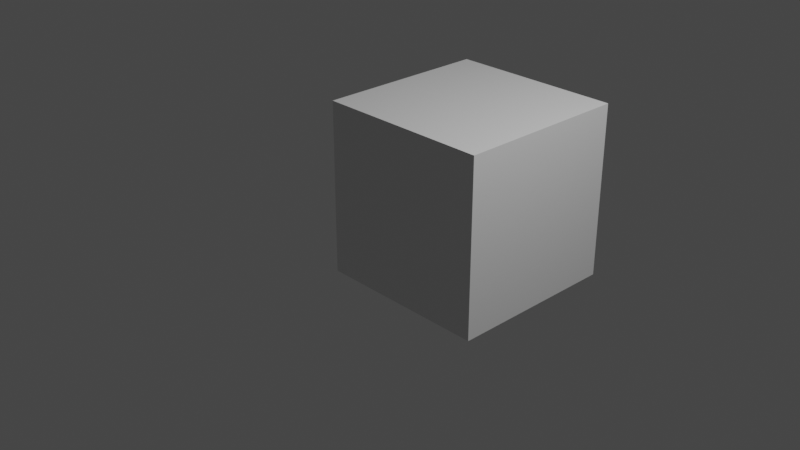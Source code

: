 # Source: snapping.blend  (saved by Blender 2.93.21; exported with 4.5.12 LTS)
import bpy
from mathutils import Matrix  # noqa: F401  (used for matrix-valued properties, if any)

bpy.ops.wm.read_factory_settings(use_empty=True)
scene = bpy.context.scene
scene.name = 'Scene'

# ---- collections
col_collection = bpy.data.collections.new('Collection'); scene.collection.children.link(col_collection)

# ---- materials (node trees are filled in below, after node groups)
mat_material = bpy.data.materials.new('Material')
mat_material.alpha_threshold = 0.0
mat_material.use_transparent_shadow = False
mat_material.line_color = (0.0, 0.0, 0.0, 1.0)

# ---- material node trees
mat_material.use_nodes = True; mat_material.node_tree.nodes.clear()
_N = mat_material.node_tree.nodes; _L = mat_material.node_tree.links
n0 = _N.new('ShaderNodeOutputMaterial'); n0.name = 'Material Output'; n0.location = (300, 300)
n1 = _N.new('ShaderNodeBsdfPrincipled'); n1.name = 'Principled BSDF'; n1.location = (10, 300)
n1.distribution = 'GGX'
n1.subsurface_method = 'BURLEY'
n1.inputs[2].default_value = 0.4
n1.inputs[3].default_value = 1.45
n1.inputs[27].default_value = (0.0, 0.0, 0.0, 1.0)
n1.inputs[28].default_value = 1.0
_L.new(n1.outputs[0], n0.inputs[0])
n0.is_active_output = True

# ---- world
world_world = bpy.data.worlds.new('World'); scene.world = world_world
world_world.use_nodes = True; world_world.node_tree.nodes.clear()
_N = world_world.node_tree.nodes; _L = world_world.node_tree.links
n0 = _N.new('ShaderNodeOutputWorld'); n0.name = 'World Output'; n0.location = (300, 300)
n1 = _N.new('ShaderNodeBackground'); n1.name = 'Background'; n1.location = (10, 300)
n1.inputs[0].default_value = (0.05088, 0.05088, 0.05088, 1.0)
_L.new(n1.outputs[0], n0.inputs[0])
n0.is_active_output = True
world_world.color = (0.05088, 0.05088, 0.05088)
world_world.use_sun_shadow = False
world_world.sun_shadow_jitter_overblur = 0.0

# ---- cameras
cam_camera = bpy.data.cameras.new('Camera')
cam_camera.clip_end = 100.0
cam_camera.ortho_scale = 7.314

# ---- lights
light_light = bpy.data.lights.new('Light', 'POINT')
light_light.transmission_factor = 0.0
light_light.energy = 1000.0
light_light.shadow_soft_size = 0.1
light_light.shadow_maximum_resolution = 0.006
light_light.use_absolute_resolution = True

# ---- meshes
me_cube = bpy.data.meshes.new('Cube')
me_cube.from_pydata([(1.0, 1.0, 1.0), (1.0, 1.0, -1.0), (1.0, -1.0, 1.0), (1.0, -1.0, -1.0), (-1.0, 1.0, 1.0), (-1.0, 1.0, -1.0), (-1.0, -1.0, 1.0), (-1.0, -1.0, -1.0)], [], [(0, 4, 6, 2), (3, 2, 6, 7), (7, 6, 4, 5), (5, 1, 3, 7), (1, 0, 2, 3), (5, 4, 0, 1)])
_uv = me_cube.uv_layers.new(name='UVMap')
_uv.uv.foreach_set('vector', [0.625, 0.5, 0.875, 0.5, 0.875, 0.75, 0.625, 0.75, 0.375, 0.75, 0.625, 0.75, 0.625, 1.0, 0.375, 1.0, 0.375, 0.0, 0.625, 0.0, 0.625, 0.25, 0.375, 0.25, 0.125, 0.5, 0.375, 0.5, 0.375, 0.75, 0.125, 0.75, 0.375, 0.5, 0.625, 0.5, 0.625, 0.75, 0.375, 0.75, 0.375, 0.25, 0.625, 0.25, 0.625, 0.5, 0.375, 0.5])
me_cube.materials.append(mat_material)
me_cube.use_remesh_preserve_volume = False
me_cube.use_remesh_preserve_attributes = False
me_cube.use_mirror_vertex_groups = False
me_cube.update()

# ---- objects
ob_cube = bpy.data.objects.new('Cube', me_cube)
ob_light = bpy.data.objects.new('Light', light_light)
ob_camera = bpy.data.objects.new('Camera', cam_camera)

# ---- transforms, parenting, visibility, modifiers, constraints
ob_cube.location = (0.0, 1.0, 0.0)
ob_cube.lock_rotations_4d = False
ob_cube.empty_display_type = 'ARROWS'
ob_cube.lineart.crease_threshold = 0.0
ob_light.location = (4.076, 1.005, 5.904)
ob_light.rotation_euler = (0.6503, 0.05522, 1.866)
ob_light.lock_rotations_4d = False
ob_light.empty_display_type = 'ARROWS'
ob_light.color = (0.0, 0.0, 0.0, 0.0)
ob_light.lineart.crease_threshold = 0.0
ob_camera.location = (7.359, -6.926, 4.958)
ob_camera.rotation_euler = (1.109, 0.0, 0.8149)
ob_camera.lock_rotations_4d = False
ob_camera.empty_display_type = 'ARROWS'
ob_camera.color = (0.0, 0.0, 0.0, 0.0)
ob_camera.display_type = 'WIRE'
ob_camera.lineart.crease_threshold = 0.0

# ---- collection membership
col_collection.objects.link(ob_cube)
col_collection.objects.link(ob_light)
col_collection.objects.link(ob_camera)

# ---- scene / render settings (as saved in the file)
scene.camera = ob_camera
scene.frame_start = 1; scene.frame_end = 250; scene.frame_set(1)
scene.render.engine = 'BLENDER_EEVEE_NEXT'
scene.cycles.use_denoising = False
scene.cycles.samples = 128
scene.cycles.sampling_pattern = 'TABULATED_SOBOL'
scene.cycles.use_adaptive_sampling = False
scene.cycles.use_light_tree = False
scene.view_settings.view_transform = 'Filmic'
bpy.context.view_layer.update()
